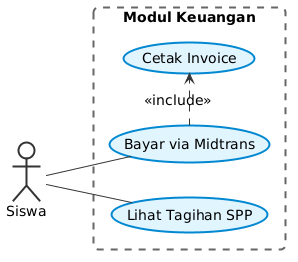

The diagram above was rendered by PlantUML. Its source (embedded in the PNG):
@startuml
left to right direction
skinparam BackgroundColor white
skinparam DefaultFontName Arial
skinparam DefaultFontSize 14
skinparam Shadowing false
skinparam RoundCorner 10
skinparam usecase {
    BackgroundColor #e1f5fe
    BorderColor #0288d1
    BorderThickness 2
    ArrowColor #333333
    FontColor #000000
}
skinparam actor {
    BackgroundColor #f9f9f9
    BorderColor #333333
    BorderThickness 2
    FontColor #000000
}
skinparam rectangle {
    BorderColor #666666
    BackgroundColor transparent
    BorderThickness 2
    BorderStyle dashed
}
actor "Siswa" as Siswa
rectangle "Modul Keuangan" {
    usecase "Lihat Tagihan SPP" as UC1
    usecase "Bayar via Midtrans" as UC2
    usecase "Cetak Invoice" as UC3
}
Siswa -- UC1
Siswa -- UC2
UC2 .> UC3 : <<include>>
@enduml